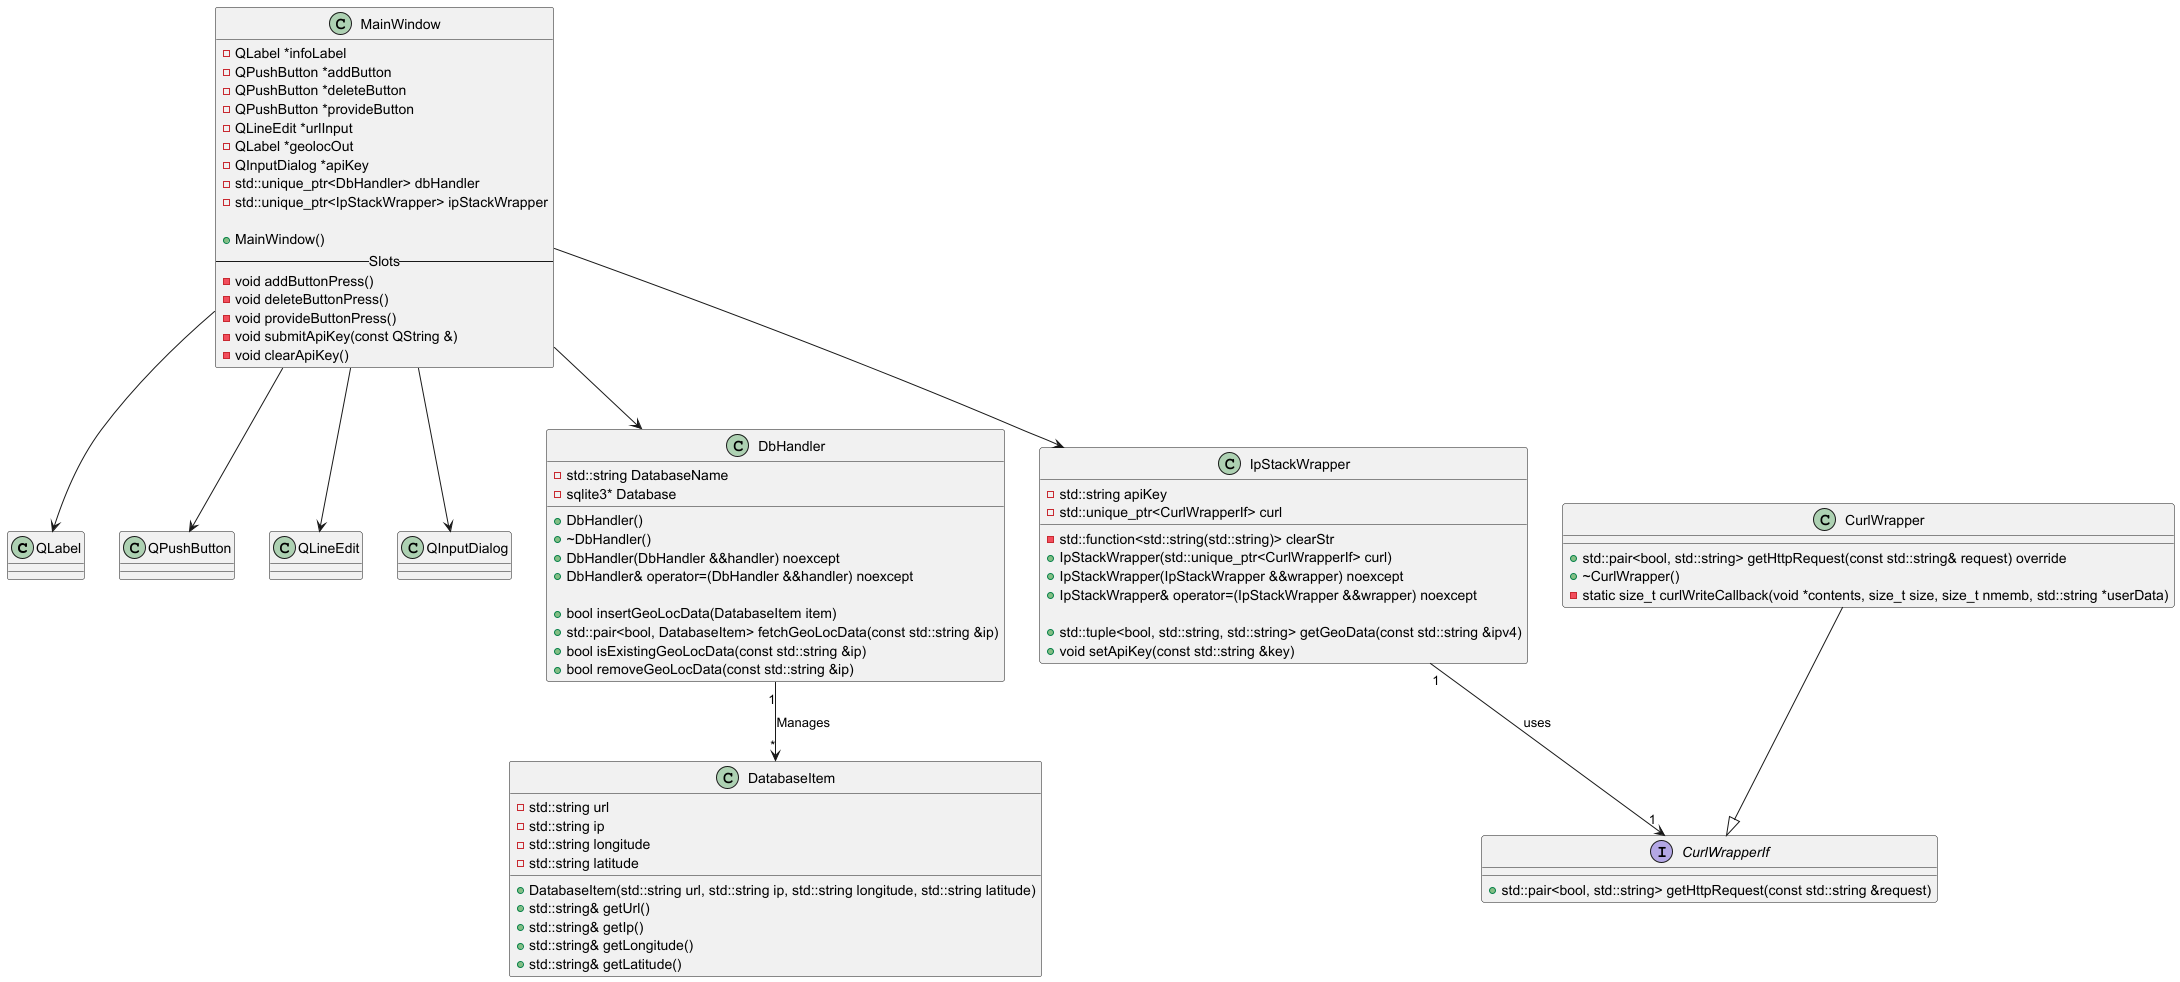

The diagram above was rendered by PlantUML. Its source (embedded in the PNG):
@startuml

class QLabel
class QPushButton
class QLineEdit
class QInputDialog

class MainWindow {
    - QLabel *infoLabel
    - QPushButton *addButton
    - QPushButton *deleteButton
    - QPushButton *provideButton
    - QLineEdit *urlInput
    - QLabel *geolocOut
    - QInputDialog *apiKey
    - std::unique_ptr<DbHandler> dbHandler
    - std::unique_ptr<IpStackWrapper> ipStackWrapper

    + MainWindow()
    -- Slots --
    - void addButtonPress()
    - void deleteButtonPress()
    - void provideButtonPress()
    - void submitApiKey(const QString &)
    - void clearApiKey()
}

class DbHandler {
    - std::string DatabaseName
    - sqlite3* Database

    + DbHandler()
    + ~DbHandler()
    + DbHandler(DbHandler &&handler) noexcept
    + DbHandler& operator=(DbHandler &&handler) noexcept

    + bool insertGeoLocData(DatabaseItem item)
    + std::pair<bool, DatabaseItem> fetchGeoLocData(const std::string &ip)
    + bool isExistingGeoLocData(const std::string &ip)
    + bool removeGeoLocData(const std::string &ip)
}

class DatabaseItem {
    - std::string url
    - std::string ip
    - std::string longitude
    - std::string latitude

    + DatabaseItem(std::string url, std::string ip, std::string longitude, std::string latitude)
    + std::string& getUrl()
    + std::string& getIp()
    + std::string& getLongitude()
    + std::string& getLatitude()
}

class IpStackWrapper {
    - std::string apiKey
    - std::function<std::string(std::string)> clearStr
    - std::unique_ptr<CurlWrapperIf> curl

    + IpStackWrapper(std::unique_ptr<CurlWrapperIf> curl)
    + IpStackWrapper(IpStackWrapper &&wrapper) noexcept
    + IpStackWrapper& operator=(IpStackWrapper &&wrapper) noexcept

    + std::tuple<bool, std::string, std::string> getGeoData(const std::string &ipv4)
    + void setApiKey(const std::string &key)
}
interface CurlWrapperIf {
    + std::pair<bool, std::string> getHttpRequest(const std::string &request)
}

class CurlWrapper {
    + std::pair<bool, std::string> getHttpRequest(const std::string& request) override
    + ~CurlWrapper()
    - static size_t curlWriteCallback(void *contents, size_t size, size_t nmemb, std::string *userData)
}

CurlWrapper --|> CurlWrapperIf
IpStackWrapper "1" --> "1" CurlWrapperIf : "uses"
DbHandler "1" --> "*" DatabaseItem : "Manages"
MainWindow --> QLabel
MainWindow --> QPushButton
MainWindow --> QLineEdit
MainWindow --> QInputDialog
MainWindow --> DbHandler
MainWindow --> IpStackWrapper
@enduml